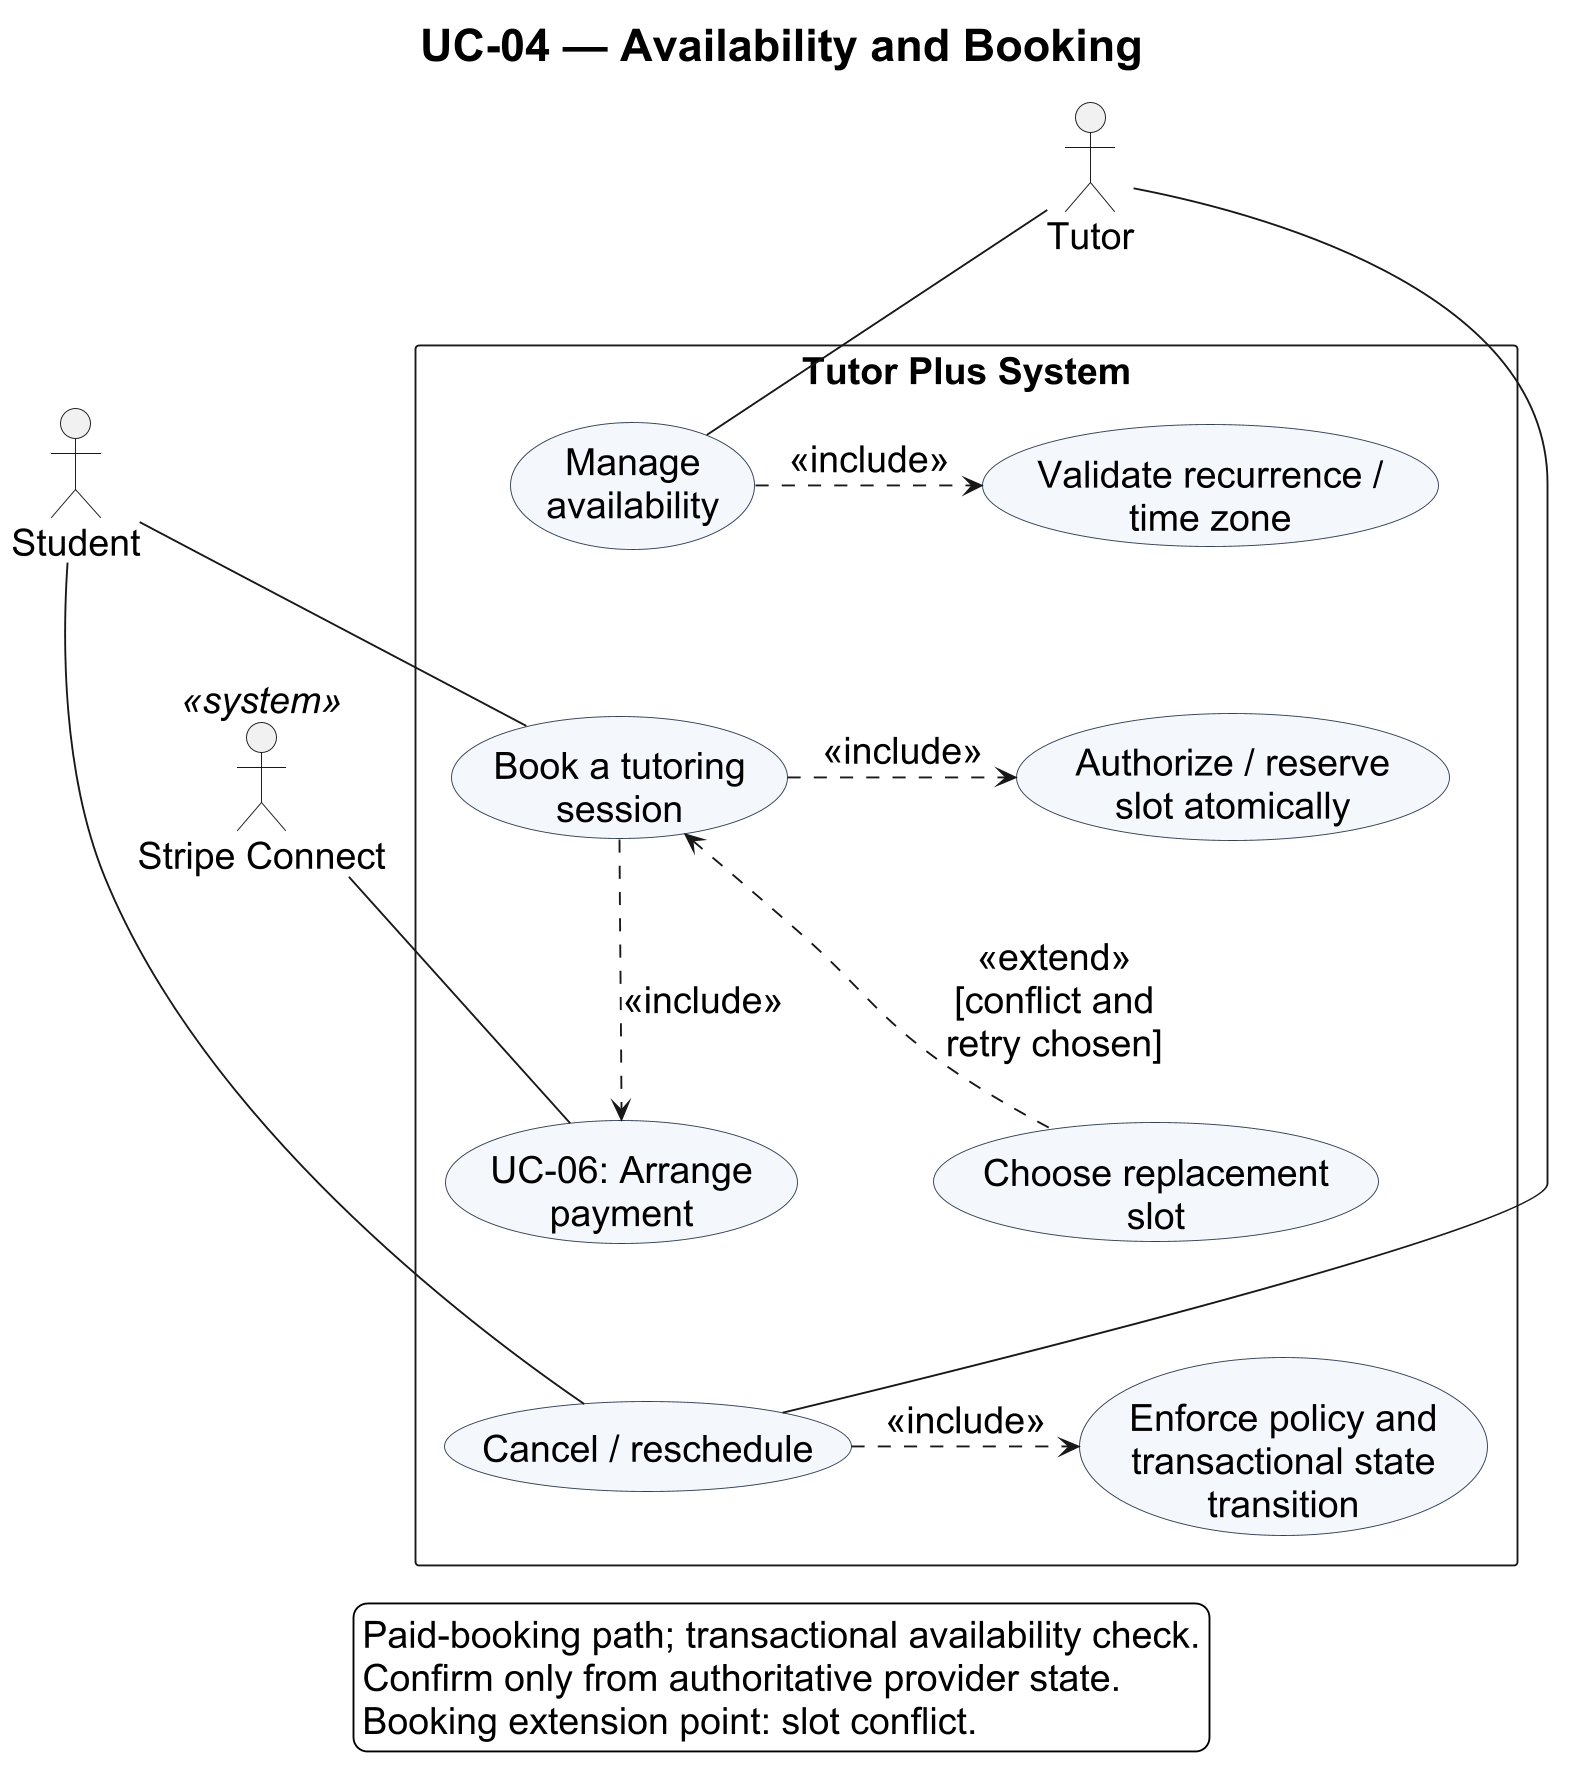

The diagram above was rendered by PlantUML. Its source (embedded in the PNG):
@startuml
title UC-04 — Availability and Booking
top to bottom direction
skinparam backgroundColor white
skinparam defaultFontName Arial
skinparam defaultFontSize 20
skinparam legendFontSize 20
skinparam titleFontSize 24
skinparam shadowing false
skinparam dpi 180
skinparam usecaseBackgroundColor #F4F7FB
skinparam usecaseBorderColor #334155
actor Student
actor Tutor
actor "Stripe Connect" as Stripe <<system>>
rectangle "Tutor Plus System" {
  usecase "Manage\navailability" as Availability
  usecase "Validate recurrence /\ntime zone" as Rules
  usecase "Book a tutoring\nsession" as Book
  usecase "Authorize / reserve\nslot atomically" as Reserve
  usecase "UC-06: Arrange\npayment" as Payment
  usecase "Choose replacement\nslot" as Replace
  usecase "Cancel / reschedule" as Change
  usecase "Enforce policy and\ntransactional state\ntransition" as Policy
  Availability .right.> Rules : <<include>>
  Book .right.> Reserve : <<include>>
  Book .down.> Payment : <<include>>
  Replace .up.> Book : <<extend>>\n[conflict and\nretry chosen]
  Change .right.> Policy : <<include>>
  Availability -[hidden]down- Book
  Payment -[hidden]down- Change
  Reserve -[hidden]down- Replace
}
Student -- Book
Student -- Change
Tutor -- Availability
Tutor -- Change
Stripe -- Payment
legend bottom
  Paid-booking path; transactional availability check.
  Confirm only from authoritative provider state.
  Booking extension point: slot conflict.
endlegend
@enduml